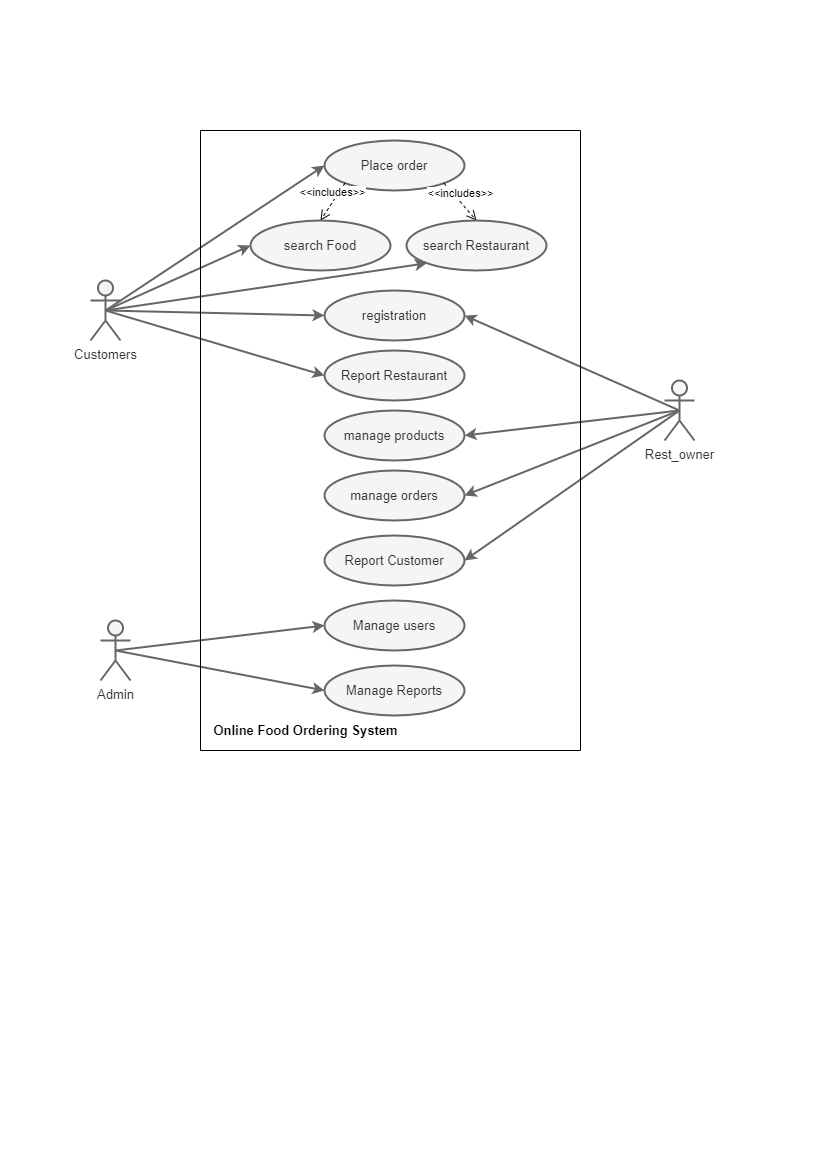

The diagram above was exported from draw.io. Its source (the exported page's mxGraphModel, read from the mxfile embedded in the PNG):
<mxGraphModel dx="1985" dy="1050" grid="1" gridSize="10" guides="1" tooltips="1" connect="1" arrows="1" fold="1" page="1" pageScale="1" pageWidth="827" pageHeight="1169" math="0" shadow="0">
  <root>
    <mxCell id="0" />
    <mxCell id="1" parent="0" />
    <mxCell id="46eOYK5HarIcYFH9rJuT-10" style="rounded=0;orthogonalLoop=1;jettySize=auto;html=1;exitX=0.5;exitY=0.5;exitDx=0;exitDy=0;exitPerimeter=0;entryX=0;entryY=0.5;entryDx=0;entryDy=0;shadow=0;strokeWidth=2;fillColor=#f5f5f5;strokeColor=#666666;fontSize=13;" parent="1" source="46eOYK5HarIcYFH9rJuT-1" target="46eOYK5HarIcYFH9rJuT-7" edge="1">
      <mxGeometry relative="1" as="geometry" />
    </mxCell>
    <mxCell id="46eOYK5HarIcYFH9rJuT-11" style="rounded=0;orthogonalLoop=1;jettySize=auto;html=1;exitX=0.5;exitY=0.5;exitDx=0;exitDy=0;exitPerimeter=0;entryX=0;entryY=0.5;entryDx=0;entryDy=0;shadow=0;strokeWidth=2;fillColor=#f5f5f5;strokeColor=#666666;fontSize=13;" parent="1" source="46eOYK5HarIcYFH9rJuT-1" target="46eOYK5HarIcYFH9rJuT-8" edge="1">
      <mxGeometry relative="1" as="geometry" />
    </mxCell>
    <mxCell id="46eOYK5HarIcYFH9rJuT-13" style="rounded=0;orthogonalLoop=1;jettySize=auto;html=1;exitX=0.5;exitY=0.5;exitDx=0;exitDy=0;exitPerimeter=0;entryX=0;entryY=0.5;entryDx=0;entryDy=0;shadow=0;strokeWidth=2;fillColor=#f5f5f5;strokeColor=#666666;fontSize=13;" parent="1" source="46eOYK5HarIcYFH9rJuT-1" target="46eOYK5HarIcYFH9rJuT-12" edge="1">
      <mxGeometry relative="1" as="geometry" />
    </mxCell>
    <mxCell id="46eOYK5HarIcYFH9rJuT-24" style="rounded=0;orthogonalLoop=1;jettySize=auto;html=1;exitX=0.5;exitY=0.5;exitDx=0;exitDy=0;exitPerimeter=0;entryX=0;entryY=0.5;entryDx=0;entryDy=0;shadow=0;strokeWidth=2;fillColor=#f5f5f5;strokeColor=#666666;fontSize=13;" parent="1" source="46eOYK5HarIcYFH9rJuT-1" target="rrCAvEEY8GZ-0yegO0on-1" edge="1">
      <mxGeometry relative="1" as="geometry" />
    </mxCell>
    <mxCell id="rrCAvEEY8GZ-0yegO0on-10" style="rounded=0;orthogonalLoop=1;jettySize=auto;html=1;exitX=0.5;exitY=0.5;exitDx=0;exitDy=0;exitPerimeter=0;entryX=0;entryY=1;entryDx=0;entryDy=0;strokeWidth=2;fillColor=#f5f5f5;strokeColor=#666666;" parent="1" source="46eOYK5HarIcYFH9rJuT-1" target="rrCAvEEY8GZ-0yegO0on-7" edge="1">
      <mxGeometry relative="1" as="geometry" />
    </mxCell>
    <mxCell id="46eOYK5HarIcYFH9rJuT-1" value="Customers" style="shape=umlActor;verticalLabelPosition=bottom;verticalAlign=top;html=1;outlineConnect=0;labelBackgroundColor=none;shadow=0;strokeWidth=2;fillColor=#f5f5f5;strokeColor=#666666;fontColor=#333333;fontSize=13;" parent="1" vertex="1">
      <mxGeometry x="90" y="280" width="30" height="60" as="geometry" />
    </mxCell>
    <mxCell id="46eOYK5HarIcYFH9rJuT-6" style="rounded=0;orthogonalLoop=1;jettySize=auto;html=1;exitX=0.5;exitY=0.5;exitDx=0;exitDy=0;exitPerimeter=0;entryX=0;entryY=0.5;entryDx=0;entryDy=0;shadow=0;strokeWidth=2;fillColor=#f5f5f5;strokeColor=#666666;fontSize=13;" parent="1" source="46eOYK5HarIcYFH9rJuT-3" target="46eOYK5HarIcYFH9rJuT-5" edge="1">
      <mxGeometry relative="1" as="geometry" />
    </mxCell>
    <mxCell id="46eOYK5HarIcYFH9rJuT-27" style="rounded=0;orthogonalLoop=1;jettySize=auto;html=1;exitX=0.5;exitY=0.5;exitDx=0;exitDy=0;exitPerimeter=0;entryX=0;entryY=0.5;entryDx=0;entryDy=0;shadow=0;strokeWidth=2;fillColor=#f5f5f5;strokeColor=#666666;fontSize=13;" parent="1" source="46eOYK5HarIcYFH9rJuT-3" target="46eOYK5HarIcYFH9rJuT-26" edge="1">
      <mxGeometry relative="1" as="geometry" />
    </mxCell>
    <mxCell id="46eOYK5HarIcYFH9rJuT-3" value="Admin" style="shape=umlActor;verticalLabelPosition=bottom;verticalAlign=top;html=1;outlineConnect=0;labelBackgroundColor=none;shadow=0;strokeWidth=2;fillColor=#f5f5f5;strokeColor=#666666;fontColor=#333333;fontSize=13;" parent="1" vertex="1">
      <mxGeometry x="100" y="620" width="30" height="60" as="geometry" />
    </mxCell>
    <mxCell id="46eOYK5HarIcYFH9rJuT-21" style="rounded=0;orthogonalLoop=1;jettySize=auto;html=1;exitX=0.5;exitY=0.5;exitDx=0;exitDy=0;exitPerimeter=0;entryX=1;entryY=0.5;entryDx=0;entryDy=0;shadow=0;strokeWidth=2;fillColor=#f5f5f5;strokeColor=#666666;fontSize=13;" parent="1" source="46eOYK5HarIcYFH9rJuT-2" target="46eOYK5HarIcYFH9rJuT-18" edge="1">
      <mxGeometry relative="1" as="geometry" />
    </mxCell>
    <mxCell id="46eOYK5HarIcYFH9rJuT-5" value="Manage users" style="ellipse;whiteSpace=wrap;html=1;shadow=0;strokeWidth=2;fillColor=#f5f5f5;strokeColor=#666666;fontColor=#333333;fontSize=13;" parent="1" vertex="1">
      <mxGeometry x="324" y="600" width="140" height="50" as="geometry" />
    </mxCell>
    <mxCell id="46eOYK5HarIcYFH9rJuT-2" value="Rest_owner" style="shape=umlActor;verticalLabelPosition=bottom;verticalAlign=top;html=1;outlineConnect=0;labelBackgroundColor=none;shadow=0;strokeWidth=2;fillColor=#f5f5f5;strokeColor=#666666;fontColor=#333333;fontSize=13;" parent="1" vertex="1">
      <mxGeometry x="664" y="380" width="30" height="60" as="geometry" />
    </mxCell>
    <mxCell id="46eOYK5HarIcYFH9rJuT-19" style="rounded=0;orthogonalLoop=1;jettySize=auto;html=1;exitX=0.5;exitY=0.5;exitDx=0;exitDy=0;exitPerimeter=0;entryX=1;entryY=0.5;entryDx=0;entryDy=0;shadow=0;strokeWidth=2;fillColor=#f5f5f5;strokeColor=#666666;fontSize=13;" parent="1" source="46eOYK5HarIcYFH9rJuT-2" target="46eOYK5HarIcYFH9rJuT-12" edge="1">
      <mxGeometry relative="1" as="geometry" />
    </mxCell>
    <mxCell id="46eOYK5HarIcYFH9rJuT-12" value="registration" style="ellipse;whiteSpace=wrap;html=1;shadow=0;strokeWidth=2;fillColor=#f5f5f5;strokeColor=#666666;fontColor=#333333;fontSize=13;" parent="1" vertex="1">
      <mxGeometry x="324" y="290" width="140" height="50" as="geometry" />
    </mxCell>
    <mxCell id="46eOYK5HarIcYFH9rJuT-15" value="manage products" style="ellipse;whiteSpace=wrap;html=1;shadow=0;strokeWidth=2;fillColor=#f5f5f5;strokeColor=#666666;fontColor=#333333;fontSize=13;" parent="1" vertex="1">
      <mxGeometry x="324" y="410" width="140" height="50" as="geometry" />
    </mxCell>
    <mxCell id="46eOYK5HarIcYFH9rJuT-18" value="manage orders" style="ellipse;whiteSpace=wrap;html=1;shadow=0;strokeWidth=2;fillColor=#f5f5f5;strokeColor=#666666;fontColor=#333333;fontSize=13;" parent="1" vertex="1">
      <mxGeometry x="324" y="470" width="140" height="50" as="geometry" />
    </mxCell>
    <mxCell id="46eOYK5HarIcYFH9rJuT-20" style="rounded=0;orthogonalLoop=1;jettySize=auto;html=1;exitX=0.5;exitY=0.5;exitDx=0;exitDy=0;exitPerimeter=0;entryX=1;entryY=0.5;entryDx=0;entryDy=0;shadow=0;strokeWidth=2;fillColor=#f5f5f5;strokeColor=#666666;fontSize=13;" parent="1" source="46eOYK5HarIcYFH9rJuT-2" target="46eOYK5HarIcYFH9rJuT-15" edge="1">
      <mxGeometry relative="1" as="geometry" />
    </mxCell>
    <mxCell id="46eOYK5HarIcYFH9rJuT-8" value="Place order" style="ellipse;whiteSpace=wrap;html=1;shadow=0;strokeWidth=2;fillColor=#f5f5f5;strokeColor=#666666;fontColor=#333333;fontSize=13;" parent="1" vertex="1">
      <mxGeometry x="324" y="140" width="140" height="50" as="geometry" />
    </mxCell>
    <mxCell id="rrCAvEEY8GZ-0yegO0on-1" value="Report Restaurant" style="ellipse;whiteSpace=wrap;html=1;shadow=0;strokeWidth=2;fillColor=#f5f5f5;strokeColor=#666666;fontColor=#333333;fontSize=13;" parent="1" vertex="1">
      <mxGeometry x="324" y="350" width="140" height="50" as="geometry" />
    </mxCell>
    <mxCell id="46eOYK5HarIcYFH9rJuT-23" style="rounded=0;orthogonalLoop=1;jettySize=auto;html=1;exitX=0.5;exitY=0.5;exitDx=0;exitDy=0;exitPerimeter=0;entryX=1;entryY=0.5;entryDx=0;entryDy=0;shadow=0;strokeWidth=2;fillColor=#f5f5f5;strokeColor=#666666;fontSize=13;" parent="1" source="46eOYK5HarIcYFH9rJuT-2" target="rrCAvEEY8GZ-0yegO0on-6" edge="1">
      <mxGeometry relative="1" as="geometry" />
    </mxCell>
    <mxCell id="46eOYK5HarIcYFH9rJuT-26" value="Manage Reports" style="ellipse;whiteSpace=wrap;html=1;shadow=0;strokeWidth=2;fillColor=#f5f5f5;strokeColor=#666666;fontColor=#333333;fontSize=13;" parent="1" vertex="1">
      <mxGeometry x="324" y="665" width="140" height="50" as="geometry" />
    </mxCell>
    <mxCell id="rrCAvEEY8GZ-0yegO0on-6" value="Report Customer" style="ellipse;whiteSpace=wrap;html=1;shadow=0;strokeWidth=2;fillColor=#f5f5f5;strokeColor=#666666;fontColor=#333333;fontSize=13;" parent="1" vertex="1">
      <mxGeometry x="324" y="535" width="140" height="50" as="geometry" />
    </mxCell>
    <mxCell id="rrCAvEEY8GZ-0yegO0on-8" value="&amp;lt;&amp;lt;includes&amp;gt;&amp;gt;" style="html=1;verticalAlign=bottom;endArrow=open;dashed=1;endSize=8;curved=0;rounded=0;exitX=0;exitY=1;exitDx=0;exitDy=0;entryX=0.5;entryY=0;entryDx=0;entryDy=0;" parent="1" source="46eOYK5HarIcYFH9rJuT-8" target="46eOYK5HarIcYFH9rJuT-7" edge="1">
      <mxGeometry relative="1" as="geometry">
        <mxPoint x="430" y="330" as="sourcePoint" />
        <mxPoint x="350" y="330" as="targetPoint" />
      </mxGeometry>
    </mxCell>
    <mxCell id="rrCAvEEY8GZ-0yegO0on-9" value="&amp;lt;&amp;lt;includes&amp;gt;&amp;gt;" style="html=1;verticalAlign=bottom;endArrow=open;dashed=1;endSize=8;rounded=0;exitX=1;exitY=1;exitDx=0;exitDy=0;entryX=0.5;entryY=0;entryDx=0;entryDy=0;" parent="1" source="46eOYK5HarIcYFH9rJuT-8" target="rrCAvEEY8GZ-0yegO0on-7" edge="1">
      <mxGeometry relative="1" as="geometry">
        <mxPoint x="355" y="193" as="sourcePoint" />
        <mxPoint x="322" y="235" as="targetPoint" />
      </mxGeometry>
    </mxCell>
    <mxCell id="rrCAvEEY8GZ-0yegO0on-12" value="" style="swimlane;startSize=0;rounded=0;glass=0;" parent="1" vertex="1">
      <mxGeometry x="200" y="130" width="380" height="620" as="geometry">
        <mxRectangle x="200" y="130" width="50" height="40" as="alternateBounds" />
      </mxGeometry>
    </mxCell>
    <mxCell id="rrCAvEEY8GZ-0yegO0on-13" value="Online Food Ordering System" style="text;html=1;align=center;verticalAlign=middle;resizable=0;points=[];autosize=1;strokeColor=none;fillColor=none;fontStyle=1;fontSize=13;" parent="rrCAvEEY8GZ-0yegO0on-12" vertex="1">
      <mxGeometry y="585" width="210" height="30" as="geometry" />
    </mxCell>
    <mxCell id="46eOYK5HarIcYFH9rJuT-7" value="search Food" style="ellipse;whiteSpace=wrap;html=1;shadow=0;strokeWidth=2;fillColor=#f5f5f5;strokeColor=#666666;fontColor=#333333;fontSize=13;" parent="rrCAvEEY8GZ-0yegO0on-12" vertex="1">
      <mxGeometry x="50" y="90" width="140" height="50" as="geometry" />
    </mxCell>
    <mxCell id="rrCAvEEY8GZ-0yegO0on-7" value="search Restaurant" style="ellipse;whiteSpace=wrap;html=1;shadow=0;strokeWidth=2;fillColor=#f5f5f5;strokeColor=#666666;fontColor=#333333;fontSize=13;" parent="rrCAvEEY8GZ-0yegO0on-12" vertex="1">
      <mxGeometry x="206" y="90" width="140" height="50" as="geometry" />
    </mxCell>
  </root>
</mxGraphModel>